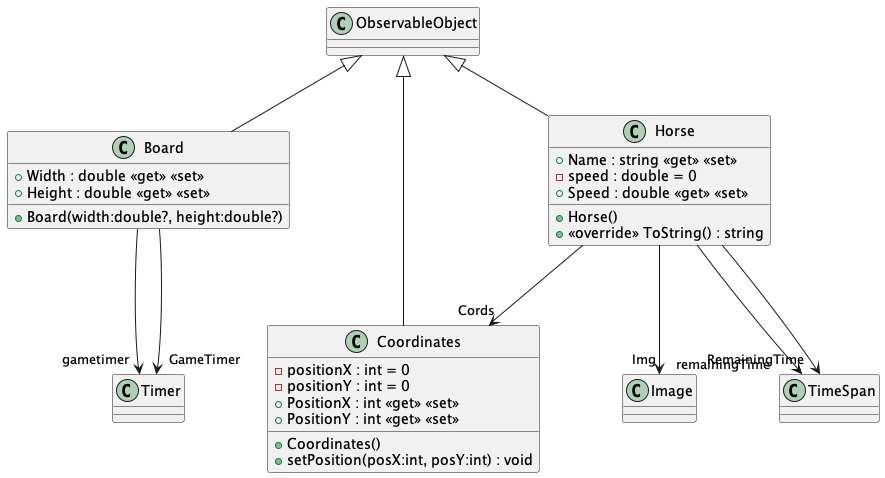

The diagram above was rendered by PlantUML. Its source (embedded in the PNG):
@startuml
!include ./Board.puml
!include ./Horse.puml
!include ./Coordinates.puml
@enduml